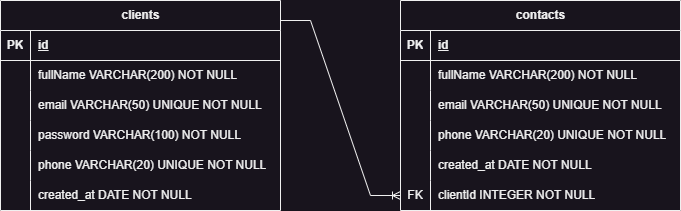

The diagram above was exported from draw.io. Its source (the exported page's mxGraphModel, read from the mxfile embedded in the PNG):
<mxGraphModel dx="1393" dy="758" grid="1" gridSize="10" guides="1" tooltips="1" connect="1" arrows="1" fold="1" page="1" pageScale="1" pageWidth="827" pageHeight="1169" math="0" shadow="0">
  <root>
    <mxCell id="0" />
    <mxCell id="1" parent="0" />
    <mxCell id="c_x3YjDNZfwlCcZ8-Ncu-1" value="clients" style="shape=table;startSize=30;container=1;collapsible=1;childLayout=tableLayout;fixedRows=1;rowLines=0;fontStyle=1;align=center;resizeLast=1;html=1;" parent="1" vertex="1">
      <mxGeometry x="40" y="160" width="280" height="210" as="geometry" />
    </mxCell>
    <mxCell id="c_x3YjDNZfwlCcZ8-Ncu-2" value="" style="shape=tableRow;horizontal=0;startSize=0;swimlaneHead=0;swimlaneBody=0;fillColor=none;collapsible=0;dropTarget=0;points=[[0,0.5],[1,0.5]];portConstraint=eastwest;top=0;left=0;right=0;bottom=1;" parent="c_x3YjDNZfwlCcZ8-Ncu-1" vertex="1">
      <mxGeometry y="30" width="280" height="30" as="geometry" />
    </mxCell>
    <mxCell id="c_x3YjDNZfwlCcZ8-Ncu-3" value="PK" style="shape=partialRectangle;connectable=0;fillColor=none;top=0;left=0;bottom=0;right=0;fontStyle=1;overflow=hidden;whiteSpace=wrap;html=1;" parent="c_x3YjDNZfwlCcZ8-Ncu-2" vertex="1">
      <mxGeometry width="30" height="30" as="geometry">
        <mxRectangle width="30" height="30" as="alternateBounds" />
      </mxGeometry>
    </mxCell>
    <mxCell id="c_x3YjDNZfwlCcZ8-Ncu-4" value="id" style="shape=partialRectangle;connectable=0;fillColor=none;top=0;left=0;bottom=0;right=0;align=left;spacingLeft=6;fontStyle=5;overflow=hidden;whiteSpace=wrap;html=1;" parent="c_x3YjDNZfwlCcZ8-Ncu-2" vertex="1">
      <mxGeometry x="30" width="250" height="30" as="geometry">
        <mxRectangle width="250" height="30" as="alternateBounds" />
      </mxGeometry>
    </mxCell>
    <mxCell id="c_x3YjDNZfwlCcZ8-Ncu-5" value="" style="shape=tableRow;horizontal=0;startSize=0;swimlaneHead=0;swimlaneBody=0;fillColor=none;collapsible=0;dropTarget=0;points=[[0,0.5],[1,0.5]];portConstraint=eastwest;top=0;left=0;right=0;bottom=0;" parent="c_x3YjDNZfwlCcZ8-Ncu-1" vertex="1">
      <mxGeometry y="60" width="280" height="30" as="geometry" />
    </mxCell>
    <mxCell id="c_x3YjDNZfwlCcZ8-Ncu-6" value="" style="shape=partialRectangle;connectable=0;fillColor=none;top=0;left=0;bottom=0;right=0;editable=1;overflow=hidden;whiteSpace=wrap;html=1;" parent="c_x3YjDNZfwlCcZ8-Ncu-5" vertex="1">
      <mxGeometry width="30" height="30" as="geometry">
        <mxRectangle width="30" height="30" as="alternateBounds" />
      </mxGeometry>
    </mxCell>
    <mxCell id="c_x3YjDNZfwlCcZ8-Ncu-7" value="fullName VARCHAR(200) NOT NULL" style="shape=partialRectangle;connectable=0;fillColor=none;top=0;left=0;bottom=0;right=0;align=left;spacingLeft=6;overflow=hidden;whiteSpace=wrap;html=1;" parent="c_x3YjDNZfwlCcZ8-Ncu-5" vertex="1">
      <mxGeometry x="30" width="250" height="30" as="geometry">
        <mxRectangle width="250" height="30" as="alternateBounds" />
      </mxGeometry>
    </mxCell>
    <mxCell id="c_x3YjDNZfwlCcZ8-Ncu-8" value="" style="shape=tableRow;horizontal=0;startSize=0;swimlaneHead=0;swimlaneBody=0;fillColor=none;collapsible=0;dropTarget=0;points=[[0,0.5],[1,0.5]];portConstraint=eastwest;top=0;left=0;right=0;bottom=0;" parent="c_x3YjDNZfwlCcZ8-Ncu-1" vertex="1">
      <mxGeometry y="90" width="280" height="30" as="geometry" />
    </mxCell>
    <mxCell id="c_x3YjDNZfwlCcZ8-Ncu-9" value="" style="shape=partialRectangle;connectable=0;fillColor=none;top=0;left=0;bottom=0;right=0;editable=1;overflow=hidden;whiteSpace=wrap;html=1;" parent="c_x3YjDNZfwlCcZ8-Ncu-8" vertex="1">
      <mxGeometry width="30" height="30" as="geometry">
        <mxRectangle width="30" height="30" as="alternateBounds" />
      </mxGeometry>
    </mxCell>
    <mxCell id="c_x3YjDNZfwlCcZ8-Ncu-10" value="email VARCHAR(50) UNIQUE NOT NULL" style="shape=partialRectangle;connectable=0;fillColor=none;top=0;left=0;bottom=0;right=0;align=left;spacingLeft=6;overflow=hidden;whiteSpace=wrap;html=1;" parent="c_x3YjDNZfwlCcZ8-Ncu-8" vertex="1">
      <mxGeometry x="30" width="250" height="30" as="geometry">
        <mxRectangle width="250" height="30" as="alternateBounds" />
      </mxGeometry>
    </mxCell>
    <mxCell id="c_x3YjDNZfwlCcZ8-Ncu-11" value="" style="shape=tableRow;horizontal=0;startSize=0;swimlaneHead=0;swimlaneBody=0;fillColor=none;collapsible=0;dropTarget=0;points=[[0,0.5],[1,0.5]];portConstraint=eastwest;top=0;left=0;right=0;bottom=0;" parent="c_x3YjDNZfwlCcZ8-Ncu-1" vertex="1">
      <mxGeometry y="120" width="280" height="30" as="geometry" />
    </mxCell>
    <mxCell id="c_x3YjDNZfwlCcZ8-Ncu-12" value="" style="shape=partialRectangle;connectable=0;fillColor=none;top=0;left=0;bottom=0;right=0;editable=1;overflow=hidden;whiteSpace=wrap;html=1;" parent="c_x3YjDNZfwlCcZ8-Ncu-11" vertex="1">
      <mxGeometry width="30" height="30" as="geometry">
        <mxRectangle width="30" height="30" as="alternateBounds" />
      </mxGeometry>
    </mxCell>
    <mxCell id="c_x3YjDNZfwlCcZ8-Ncu-13" value="password VARCHAR(100) NOT NULL" style="shape=partialRectangle;connectable=0;fillColor=none;top=0;left=0;bottom=0;right=0;align=left;spacingLeft=6;overflow=hidden;whiteSpace=wrap;html=1;" parent="c_x3YjDNZfwlCcZ8-Ncu-11" vertex="1">
      <mxGeometry x="30" width="250" height="30" as="geometry">
        <mxRectangle width="250" height="30" as="alternateBounds" />
      </mxGeometry>
    </mxCell>
    <mxCell id="c_x3YjDNZfwlCcZ8-Ncu-20" style="shape=tableRow;horizontal=0;startSize=0;swimlaneHead=0;swimlaneBody=0;fillColor=none;collapsible=0;dropTarget=0;points=[[0,0.5],[1,0.5]];portConstraint=eastwest;top=0;left=0;right=0;bottom=0;" parent="c_x3YjDNZfwlCcZ8-Ncu-1" vertex="1">
      <mxGeometry y="150" width="280" height="30" as="geometry" />
    </mxCell>
    <mxCell id="c_x3YjDNZfwlCcZ8-Ncu-21" style="shape=partialRectangle;connectable=0;fillColor=none;top=0;left=0;bottom=0;right=0;editable=1;overflow=hidden;whiteSpace=wrap;html=1;" parent="c_x3YjDNZfwlCcZ8-Ncu-20" vertex="1">
      <mxGeometry width="30" height="30" as="geometry">
        <mxRectangle width="30" height="30" as="alternateBounds" />
      </mxGeometry>
    </mxCell>
    <mxCell id="c_x3YjDNZfwlCcZ8-Ncu-22" value="phone VARCHAR(20) UNIQUE NOT NULL" style="shape=partialRectangle;connectable=0;fillColor=none;top=0;left=0;bottom=0;right=0;align=left;spacingLeft=6;overflow=hidden;whiteSpace=wrap;html=1;" parent="c_x3YjDNZfwlCcZ8-Ncu-20" vertex="1">
      <mxGeometry x="30" width="250" height="30" as="geometry">
        <mxRectangle width="250" height="30" as="alternateBounds" />
      </mxGeometry>
    </mxCell>
    <mxCell id="c_x3YjDNZfwlCcZ8-Ncu-23" style="shape=tableRow;horizontal=0;startSize=0;swimlaneHead=0;swimlaneBody=0;fillColor=none;collapsible=0;dropTarget=0;points=[[0,0.5],[1,0.5]];portConstraint=eastwest;top=0;left=0;right=0;bottom=0;" parent="c_x3YjDNZfwlCcZ8-Ncu-1" vertex="1">
      <mxGeometry y="180" width="280" height="30" as="geometry" />
    </mxCell>
    <mxCell id="c_x3YjDNZfwlCcZ8-Ncu-24" style="shape=partialRectangle;connectable=0;fillColor=none;top=0;left=0;bottom=0;right=0;editable=1;overflow=hidden;whiteSpace=wrap;html=1;" parent="c_x3YjDNZfwlCcZ8-Ncu-23" vertex="1">
      <mxGeometry width="30" height="30" as="geometry">
        <mxRectangle width="30" height="30" as="alternateBounds" />
      </mxGeometry>
    </mxCell>
    <mxCell id="c_x3YjDNZfwlCcZ8-Ncu-25" value="created_at DATE NOT NULL" style="shape=partialRectangle;connectable=0;fillColor=none;top=0;left=0;bottom=0;right=0;align=left;spacingLeft=6;overflow=hidden;whiteSpace=wrap;html=1;" parent="c_x3YjDNZfwlCcZ8-Ncu-23" vertex="1">
      <mxGeometry x="30" width="250" height="30" as="geometry">
        <mxRectangle width="250" height="30" as="alternateBounds" />
      </mxGeometry>
    </mxCell>
    <mxCell id="c_x3YjDNZfwlCcZ8-Ncu-27" value="contacts" style="shape=table;startSize=30;container=1;collapsible=1;childLayout=tableLayout;fixedRows=1;rowLines=0;fontStyle=1;align=center;resizeLast=1;html=1;" parent="1" vertex="1">
      <mxGeometry x="440" y="160" width="280" height="210" as="geometry" />
    </mxCell>
    <mxCell id="c_x3YjDNZfwlCcZ8-Ncu-28" value="" style="shape=tableRow;horizontal=0;startSize=0;swimlaneHead=0;swimlaneBody=0;fillColor=none;collapsible=0;dropTarget=0;points=[[0,0.5],[1,0.5]];portConstraint=eastwest;top=0;left=0;right=0;bottom=1;" parent="c_x3YjDNZfwlCcZ8-Ncu-27" vertex="1">
      <mxGeometry y="30" width="280" height="30" as="geometry" />
    </mxCell>
    <mxCell id="c_x3YjDNZfwlCcZ8-Ncu-29" value="PK" style="shape=partialRectangle;connectable=0;fillColor=none;top=0;left=0;bottom=0;right=0;fontStyle=1;overflow=hidden;whiteSpace=wrap;html=1;" parent="c_x3YjDNZfwlCcZ8-Ncu-28" vertex="1">
      <mxGeometry width="30" height="30" as="geometry">
        <mxRectangle width="30" height="30" as="alternateBounds" />
      </mxGeometry>
    </mxCell>
    <mxCell id="c_x3YjDNZfwlCcZ8-Ncu-30" value="id" style="shape=partialRectangle;connectable=0;fillColor=none;top=0;left=0;bottom=0;right=0;align=left;spacingLeft=6;fontStyle=5;overflow=hidden;whiteSpace=wrap;html=1;" parent="c_x3YjDNZfwlCcZ8-Ncu-28" vertex="1">
      <mxGeometry x="30" width="250" height="30" as="geometry">
        <mxRectangle width="250" height="30" as="alternateBounds" />
      </mxGeometry>
    </mxCell>
    <mxCell id="c_x3YjDNZfwlCcZ8-Ncu-31" value="" style="shape=tableRow;horizontal=0;startSize=0;swimlaneHead=0;swimlaneBody=0;fillColor=none;collapsible=0;dropTarget=0;points=[[0,0.5],[1,0.5]];portConstraint=eastwest;top=0;left=0;right=0;bottom=0;" parent="c_x3YjDNZfwlCcZ8-Ncu-27" vertex="1">
      <mxGeometry y="60" width="280" height="30" as="geometry" />
    </mxCell>
    <mxCell id="c_x3YjDNZfwlCcZ8-Ncu-32" value="" style="shape=partialRectangle;connectable=0;fillColor=none;top=0;left=0;bottom=0;right=0;editable=1;overflow=hidden;whiteSpace=wrap;html=1;" parent="c_x3YjDNZfwlCcZ8-Ncu-31" vertex="1">
      <mxGeometry width="30" height="30" as="geometry">
        <mxRectangle width="30" height="30" as="alternateBounds" />
      </mxGeometry>
    </mxCell>
    <mxCell id="c_x3YjDNZfwlCcZ8-Ncu-33" value="fullName VARCHAR(200) NOT NULL" style="shape=partialRectangle;connectable=0;fillColor=none;top=0;left=0;bottom=0;right=0;align=left;spacingLeft=6;overflow=hidden;whiteSpace=wrap;html=1;" parent="c_x3YjDNZfwlCcZ8-Ncu-31" vertex="1">
      <mxGeometry x="30" width="250" height="30" as="geometry">
        <mxRectangle width="250" height="30" as="alternateBounds" />
      </mxGeometry>
    </mxCell>
    <mxCell id="c_x3YjDNZfwlCcZ8-Ncu-34" value="" style="shape=tableRow;horizontal=0;startSize=0;swimlaneHead=0;swimlaneBody=0;fillColor=none;collapsible=0;dropTarget=0;points=[[0,0.5],[1,0.5]];portConstraint=eastwest;top=0;left=0;right=0;bottom=0;" parent="c_x3YjDNZfwlCcZ8-Ncu-27" vertex="1">
      <mxGeometry y="90" width="280" height="30" as="geometry" />
    </mxCell>
    <mxCell id="c_x3YjDNZfwlCcZ8-Ncu-35" value="" style="shape=partialRectangle;connectable=0;fillColor=none;top=0;left=0;bottom=0;right=0;editable=1;overflow=hidden;whiteSpace=wrap;html=1;" parent="c_x3YjDNZfwlCcZ8-Ncu-34" vertex="1">
      <mxGeometry width="30" height="30" as="geometry">
        <mxRectangle width="30" height="30" as="alternateBounds" />
      </mxGeometry>
    </mxCell>
    <mxCell id="c_x3YjDNZfwlCcZ8-Ncu-36" value="email VARCHAR(50) UNIQUE NOT NULL" style="shape=partialRectangle;connectable=0;fillColor=none;top=0;left=0;bottom=0;right=0;align=left;spacingLeft=6;overflow=hidden;whiteSpace=wrap;html=1;" parent="c_x3YjDNZfwlCcZ8-Ncu-34" vertex="1">
      <mxGeometry x="30" width="250" height="30" as="geometry">
        <mxRectangle width="250" height="30" as="alternateBounds" />
      </mxGeometry>
    </mxCell>
    <mxCell id="c_x3YjDNZfwlCcZ8-Ncu-37" value="" style="shape=tableRow;horizontal=0;startSize=0;swimlaneHead=0;swimlaneBody=0;fillColor=none;collapsible=0;dropTarget=0;points=[[0,0.5],[1,0.5]];portConstraint=eastwest;top=0;left=0;right=0;bottom=0;" parent="c_x3YjDNZfwlCcZ8-Ncu-27" vertex="1">
      <mxGeometry y="120" width="280" height="30" as="geometry" />
    </mxCell>
    <mxCell id="c_x3YjDNZfwlCcZ8-Ncu-38" value="" style="shape=partialRectangle;connectable=0;fillColor=none;top=0;left=0;bottom=0;right=0;editable=1;overflow=hidden;whiteSpace=wrap;html=1;" parent="c_x3YjDNZfwlCcZ8-Ncu-37" vertex="1">
      <mxGeometry width="30" height="30" as="geometry">
        <mxRectangle width="30" height="30" as="alternateBounds" />
      </mxGeometry>
    </mxCell>
    <mxCell id="c_x3YjDNZfwlCcZ8-Ncu-39" value="phone VARCHAR(20) UNIQUE NOT NULL" style="shape=partialRectangle;connectable=0;fillColor=none;top=0;left=0;bottom=0;right=0;align=left;spacingLeft=6;overflow=hidden;whiteSpace=wrap;html=1;" parent="c_x3YjDNZfwlCcZ8-Ncu-37" vertex="1">
      <mxGeometry x="30" width="250" height="30" as="geometry">
        <mxRectangle width="250" height="30" as="alternateBounds" />
      </mxGeometry>
    </mxCell>
    <mxCell id="c_x3YjDNZfwlCcZ8-Ncu-40" style="shape=tableRow;horizontal=0;startSize=0;swimlaneHead=0;swimlaneBody=0;fillColor=none;collapsible=0;dropTarget=0;points=[[0,0.5],[1,0.5]];portConstraint=eastwest;top=0;left=0;right=0;bottom=0;" parent="c_x3YjDNZfwlCcZ8-Ncu-27" vertex="1">
      <mxGeometry y="150" width="280" height="30" as="geometry" />
    </mxCell>
    <mxCell id="c_x3YjDNZfwlCcZ8-Ncu-41" style="shape=partialRectangle;connectable=0;fillColor=none;top=0;left=0;bottom=0;right=0;editable=1;overflow=hidden;whiteSpace=wrap;html=1;" parent="c_x3YjDNZfwlCcZ8-Ncu-40" vertex="1">
      <mxGeometry width="30" height="30" as="geometry">
        <mxRectangle width="30" height="30" as="alternateBounds" />
      </mxGeometry>
    </mxCell>
    <mxCell id="c_x3YjDNZfwlCcZ8-Ncu-42" value="created_at DATE NOT NULL" style="shape=partialRectangle;connectable=0;fillColor=none;top=0;left=0;bottom=0;right=0;align=left;spacingLeft=6;overflow=hidden;whiteSpace=wrap;html=1;" parent="c_x3YjDNZfwlCcZ8-Ncu-40" vertex="1">
      <mxGeometry x="30" width="250" height="30" as="geometry">
        <mxRectangle width="250" height="30" as="alternateBounds" />
      </mxGeometry>
    </mxCell>
    <mxCell id="c_x3YjDNZfwlCcZ8-Ncu-43" style="shape=tableRow;horizontal=0;startSize=0;swimlaneHead=0;swimlaneBody=0;fillColor=none;collapsible=0;dropTarget=0;points=[[0,0.5],[1,0.5]];portConstraint=eastwest;top=0;left=0;right=0;bottom=0;" parent="c_x3YjDNZfwlCcZ8-Ncu-27" vertex="1">
      <mxGeometry y="180" width="280" height="30" as="geometry" />
    </mxCell>
    <mxCell id="c_x3YjDNZfwlCcZ8-Ncu-44" value="FK" style="shape=partialRectangle;connectable=0;fillColor=none;top=0;left=0;bottom=0;right=0;editable=1;overflow=hidden;whiteSpace=wrap;html=1;" parent="c_x3YjDNZfwlCcZ8-Ncu-43" vertex="1">
      <mxGeometry width="30" height="30" as="geometry">
        <mxRectangle width="30" height="30" as="alternateBounds" />
      </mxGeometry>
    </mxCell>
    <mxCell id="c_x3YjDNZfwlCcZ8-Ncu-45" value="clientId INTEGER NOT NULL" style="shape=partialRectangle;connectable=0;fillColor=none;top=0;left=0;bottom=0;right=0;align=left;spacingLeft=6;overflow=hidden;whiteSpace=wrap;html=1;" parent="c_x3YjDNZfwlCcZ8-Ncu-43" vertex="1">
      <mxGeometry x="30" width="250" height="30" as="geometry">
        <mxRectangle width="250" height="30" as="alternateBounds" />
      </mxGeometry>
    </mxCell>
    <mxCell id="c_x3YjDNZfwlCcZ8-Ncu-46" value="" style="edgeStyle=entityRelationEdgeStyle;fontSize=12;html=1;endArrow=ERoneToMany;rounded=0;entryX=0;entryY=0.5;entryDx=0;entryDy=0;" parent="1" target="c_x3YjDNZfwlCcZ8-Ncu-43" edge="1">
      <mxGeometry width="100" height="100" relative="1" as="geometry">
        <mxPoint x="320" y="180" as="sourcePoint" />
        <mxPoint x="420" y="80" as="targetPoint" />
      </mxGeometry>
    </mxCell>
  </root>
</mxGraphModel>